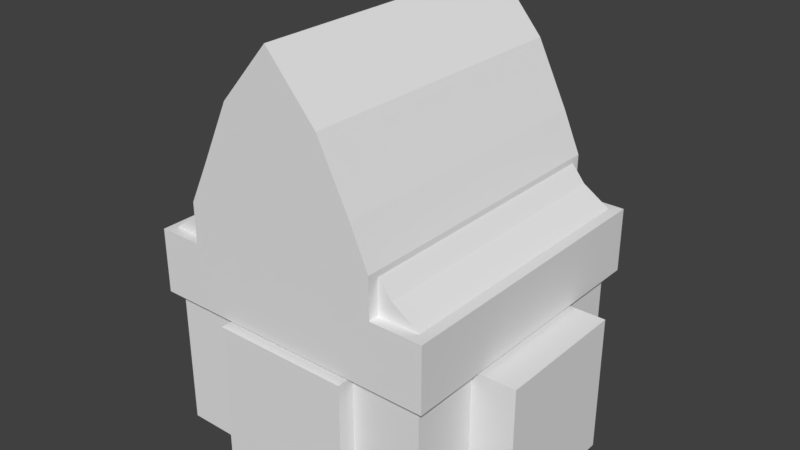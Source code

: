 # Source: building.blend  (saved by Blender 2.79.0; exported with 4.5.12 LTS)
import bpy
from mathutils import Matrix  # noqa: F401  (used for matrix-valued properties, if any)

bpy.ops.wm.read_factory_settings(use_empty=True)
scene = bpy.context.scene
scene.name = 'Scene'

# ---- collections
col_collection_1 = bpy.data.collections.new('Collection 1'); scene.collection.children.link(col_collection_1)

# ---- materials (node trees are filled in below, after node groups)
mat_material = bpy.data.materials.new('Material')
mat_material.alpha_threshold = 0.0
mat_material.use_transparent_shadow = False
mat_material.roughness = 0.5
mat_material.line_color = (0.0, 0.0, 0.0, 1.0)

# ---- material node trees

# ---- world
world_world = bpy.data.worlds.new('World'); scene.world = world_world
world_world.color = (0.05088, 0.05088, 0.05088)
world_world.use_sun_shadow = False
world_world.sun_shadow_jitter_overblur = 0.0
world_world.cycles.sampling_method = 'MANUAL'

# ---- meshes
me_cube_002 = bpy.data.meshes.new('Cube.002')
me_cube_002.from_pydata([(-1.0, -1.0, -1.0), (-0.8014, -1.0, 0.3924), (-1.0, 1.0, -1.0), (-0.8014, 1.0, 0.3924), (1.0, -1.0, -1.0), (0.8197, -1.0, 0.3924), (1.0, 1.0, -1.0), (0.8197, 1.0, 0.3924), (-1.0, 0.0, -1.0), (-1.0, -1.0, -0.3801), (-0.8014, 0.0, 0.3924), (-1.0, 1.0, -0.3801), (0.0, 1.0, -1.0), (0.0, 1.0, 1.55), (1.0, 1.0, -0.3801), (1.0, 0.0, -1.0), (0.8197, 0.0, 0.3924), (1.0, -1.0, -0.3801), (0.0, -1.0, -1.0), (0.0, -1.0, 1.55), (0.0, 0.0, 1.55), (0.0, 0.0, -1.0), (0.0, -1.0, 0.0), (1.0, 0.0, -0.3801), (0.0, 1.0, 0.0), (-1.0, 0.0, -0.3801), (-1.0, -0.5, -1.0), (-1.0, -1.0, 0.006176), (-0.8014, 0.5, 0.3924), (-1.0, 1.0, -0.7663), (-0.5, 1.0, -1.0), (0.5, 1.0, 1.0), (1.0, 1.0, -0.7663), (1.0, 0.5, -1.0), (0.8197, -0.5, 0.3924), (1.0, -1.0, -0.7663), (0.5, -1.0, -1.0), (-0.5, -1.0, 1.0), (-1.0, 0.5, -1.0), (-1.0, -1.0, -0.7663), (-0.8014, -0.5, 0.3924), (-1.0, 1.0, 0.006176), (0.5, 1.0, -1.0), (-0.5, 1.0, 1.0), (1.0, 1.0, 0.006176), (1.0, -0.5, -1.0), (0.8197, 0.5, 0.3924), (1.0, -1.0, 0.006176), (-0.5, -1.0, -1.0), (0.5, -1.0, 1.0), (0.0, -0.5, 1.55), (0.0, 0.5, 1.55), (0.5, 0.0, 1.0), (-0.5, 0.0, 1.0), (0.0, -0.5, -1.0), (0.0, 0.5, -1.0), (-0.5, 0.0, -1.0), (0.5, 0.0, -1.0), (-0.5, -1.0, 0.0), (0.5, -1.0, 0.0), (0.0, -1.0, -0.5), (0.0, -1.0, 0.5), (1.0, -0.5, -0.3801), (1.0, 0.5, -0.3801), (-1.448, 1.0, -0.7663), (1.0, 0.0, 0.006176), (0.5, 1.0, 0.0), (-0.5, 1.0, 0.0), (0.0, 1.0, -0.5), (0.0, 1.0, 0.5), (-1.0, 0.5, -0.3801), (-1.0, -0.5, -0.3801), (-1.0, 0.0, 0.006176), (-1.0, -0.5, 0.006176), (-0.5, 1.0, 0.5), (-0.5, 1.0, -0.5), (0.5, 1.0, -0.5), (1.0, 0.5, 0.006176), (-1.448, -1.0, -1.0), (-1.448, -0.5, -1.0), (0.5, -1.0, 0.5), (0.5, -1.0, -0.5), (-0.5, -1.0, -0.5), (0.5, 0.5, -1.0), (-0.5, 0.5, -1.0), (-0.5, -0.5, -1.0), (-0.5, 0.5, 1.0), (0.5, 0.5, 1.0), (0.5, -0.5, 1.0), (-0.5, -0.5, 1.0), (0.5, -0.5, -1.0), (-0.5, -1.0, 0.5), (1.0, -0.5, 0.006176), (0.5, 1.0, 0.5), (-1.0, 0.5, 0.006176), (1.524, 1.0, -0.7663), (1.524, 1.0, -1.0), (1.524, 0.5, -1.0), (1.524, -1.0, -0.7663), (1.524, -1.0, -1.0), (1.524, -0.5, -1.0), (1.524, 0.0, -1.0), (1.524, -0.5, -0.3801), (1.524, -1.0, -0.3801), (1.524, 0.5, -0.3801), (1.524, 0.0, -0.3801), (1.524, 0.0, -0.7663), (1.524, 1.0, -0.3801), (1.524, 0.5, -0.7663), (1.524, -0.5, -0.7663), (-1.448, 1.0, -1.0), (-1.448, 0.5, -1.0), (-1.448, 0.0, -1.0), (-1.448, -1.0, -0.7663), (-1.448, -1.0, -0.3801), (-1.448, 0.5, -0.3801), (-1.448, 1.0, -0.3801), (-1.448, -0.5, -0.3801), (-1.448, 0.0, -0.3801), (-1.448, 0.0, -0.7663), (-1.448, -0.5, -0.7663), (-1.448, 0.5, -0.7663)], [], [(94, 28, 3, 41), (93, 31, 7, 44), (92, 34, 5, 47), (91, 37, 1, 27), (90, 45, 4, 36), (89, 40, 1, 37), (88, 50, 19, 49), (87, 51, 20, 52), (86, 28, 10, 53), (85, 54, 18, 48), (84, 55, 21, 56), (83, 33, 15, 57), (82, 58, 9, 39), (81, 59, 22, 60), (80, 49, 19, 61), (6, 32, 95, 96), (17, 35, 98, 103), (77, 46, 16, 65), (76, 66, 14, 32), (75, 67, 24, 68), (74, 43, 13, 69), (70, 11, 116, 115), (0, 39, 113, 78), (73, 40, 10, 72), (71, 73, 72, 25), (9, 27, 73, 71), (27, 1, 40, 73), (29, 2, 110, 64), (39, 9, 114, 113), (2, 38, 111, 110), (38, 8, 112, 111), (9, 71, 117, 114), (71, 25, 118, 117), (67, 74, 69, 24), (11, 41, 74, 67), (41, 3, 43, 74), (30, 75, 68, 12), (2, 29, 75, 30), (29, 11, 67, 75), (42, 76, 32, 6), (12, 68, 76, 42), (68, 24, 66, 76), (63, 77, 65, 23), (14, 44, 77, 63), (44, 7, 46, 77), (4, 45, 100, 99), (23, 62, 102, 105), (35, 4, 99, 98), (62, 17, 103, 102), (45, 15, 101, 100), (15, 33, 97, 101), (59, 80, 61, 22), (17, 47, 80, 59), (47, 5, 49, 80), (36, 81, 60, 18), (4, 35, 81, 36), (35, 17, 59, 81), (48, 82, 39, 0), (18, 60, 82, 48), (60, 22, 58, 82), (55, 83, 57, 21), (12, 42, 83, 55), (42, 6, 33, 83), (38, 84, 56, 8), (2, 30, 84, 38), (30, 12, 55, 84), (26, 85, 48, 0), (8, 56, 85, 26), (56, 21, 54, 85), (51, 86, 53, 20), (13, 43, 86, 51), (43, 3, 28, 86), (46, 87, 52, 16), (7, 31, 87, 46), (31, 13, 51, 87), (34, 88, 49, 5), (16, 52, 88, 34), (52, 20, 50, 88), (50, 89, 37, 19), (20, 53, 89, 50), (53, 10, 40, 89), (54, 90, 36, 18), (21, 57, 90, 54), (57, 15, 45, 90), (58, 91, 27, 9), (22, 61, 91, 58), (61, 19, 37, 91), (62, 92, 47, 17), (23, 65, 92, 62), (65, 16, 34, 92), (66, 93, 44, 14), (24, 69, 93, 66), (69, 13, 31, 93), (70, 94, 41, 11), (25, 72, 94, 70), (72, 10, 28, 94), (109, 102, 103, 98), (108, 104, 105, 106), (97, 108, 106, 101), (96, 95, 108, 97), (95, 107, 104, 108), (100, 109, 98, 99), (101, 106, 109, 100), (106, 105, 102, 109), (63, 23, 105, 104), (32, 14, 107, 95), (14, 63, 104, 107), (33, 6, 96, 97), (121, 115, 116, 64), (120, 117, 118, 119), (79, 120, 119, 112), (78, 113, 120, 79), (113, 114, 117, 120), (111, 121, 64, 110), (112, 119, 121, 111), (119, 118, 115, 121), (11, 29, 64, 116), (26, 0, 78, 79), (25, 70, 115, 118), (8, 26, 79, 112)])
me_cube_002.use_remesh_preserve_volume = False
me_cube_002.use_remesh_preserve_attributes = False
me_cube_002.use_mirror_vertex_groups = False
me_cube_002.update()
me_cube = bpy.data.meshes.new('Cube')
me_cube.from_pydata([(1.0, 1.0, -1.0), (1.0, -1.0, -1.0), (-1.0, -1.0, -1.0), (-1.0, 1.0, -1.0), (0.8013, 1.0, 0.6275), (0.8013, -1.0, 0.6275), (-0.8013, -1.0, 0.6453), (-0.8013, 1.0, 0.6453), (1.0, -5.96e-08, -1.0), (1.788e-07, 1.0, -1.0), (1.0, 1.0, 0.0), (0.0, -1.0, -1.0), (1.0, -1.0, 0.0), (-1.0, 2.98e-07, -1.0), (-1.0, -1.0, 0.0), (-1.0, 1.0, 0.0), (0.8013, -5.364e-07, 0.6275), (2.384e-07, 1.0, 1.732), (-5.364e-07, -1.0, 1.732), (-0.8013, 1.788e-07, 0.6453), (2.384e-07, 1.0, 0.0), (-1.0, 2.384e-07, 0.0), (-2.98e-07, -1.0, 0.0), (1.0, -2.98e-07, 0.0), (-1.49e-07, -1.788e-07, 1.732), (5.96e-08, 1.192e-07, -1.0), (1.0, -0.5, -1.0), (-0.5, 1.0, -1.0), (1.0, 1.0, 0.5), (-0.5, -1.0, -1.0), (1.0, -1.0, 0.5), (-1.0, 0.5, -1.0), (-1.0, -1.0, 0.5), (-1.0, 1.0, 0.5), (0.8013, -0.5, 0.6275), (-0.5, 1.0, 1.0), (-0.5, -1.0, 1.0), (-0.8013, 0.5, 0.6453), (1.0, 0.5, -1.0), (0.5, 1.0, -1.0), (1.0, 1.0, -0.5), (0.5, -1.0, -1.0), (1.0, -1.0, -0.5), (-1.0, -0.5, -1.0), (-1.0, -1.0, -0.5), (-1.0, 1.0, -0.5), (0.8013, 0.5, 0.6275), (0.5, 1.0, 1.0), (0.5, -1.0, 1.0), (-0.8013, -0.5, 0.6453), (-0.5, 1.0, 0.0), (0.5, 1.0, 0.0), (2.384e-07, 1.0, 0.5), (2.086e-07, 1.0, -0.5), (-1.0, 0.5, 0.0), (-1.0, -0.5, 0.0), (-1.0, 2.086e-07, 0.5), (-0.5, -1.0, 0.0), (0.5, -1.0, 0.0), (1.319, 0.5, -1.0), (-4.172e-07, -1.0, 0.5), (1.0, -0.5, 0.0), (1.0, 0.5, 0.0), (-1.212, -0.5, -1.0), (1.0, -4.172e-07, 0.5), (-3.427e-07, -0.5, 1.732), (4.47e-08, 0.5, 1.732), (0.5, -3.576e-07, 1.0), (-0.5, 0.0, 1.0), (-0.5, 2.086e-07, -1.0), (0.5, 2.98e-08, -1.0), (1.192e-07, 0.5, -1.0), (2.98e-08, -0.5, -1.0), (0.5, -0.5, -1.0), (0.5, 0.5, -1.0), (-0.5, 0.5, -1.0), (-0.5, 0.5, 1.0), (0.5, 0.5, 1.0), (0.5, -0.5, 1.0), (1.0, 0.5, 0.5), (1.0, 0.5, -0.5), (1.0, -0.5, -0.5), (0.5, -1.0, 0.5), (0.5, -1.0, -0.5), (-0.5, -1.0, -0.5), (-1.0, -0.5, 0.5), (-1.0, -0.5, -0.5), (-1.0, 0.5, -0.5), (0.5, 1.0, -0.5), (0.5, 1.0, 0.5), (-0.5, 1.0, 0.5), (-0.5, 1.0, -0.5), (-1.0, 0.5, 0.5), (-0.5, -1.0, 0.5), (1.0, -0.5, 0.5), (-0.5, -0.5, 1.0), (-0.5, -0.5, -1.0), (0.5, -1.127, -1.0), (-1.699e-08, -1.127, -1.0), (0.5, -1.127, -2.98e-08), (-3.15e-07, -1.127, -2.98e-08), (-1.66e-07, -1.127, -0.5), (-0.5, -1.127, -1.0), (-0.5, -1.127, -2.98e-08), (0.5, -1.127, -0.5), (-0.5, -1.127, -0.5), (1.319, -7.243e-08, -1.0), (1.319, 0.5, 0.0), (1.319, -3.109e-07, 0.0), (1.319, -1.916e-07, -0.5), (1.319, -0.5, -1.0), (1.319, -0.5, 0.0), (1.319, 0.5, -0.5), (1.319, -0.5, -0.5), (-1.212, 3.549e-07, -1.0), (-1.212, -0.5, -2.98e-08), (-1.212, 2.953e-07, -2.98e-08), (-1.212, 3.251e-07, -0.5), (-1.212, 0.5, -1.0), (-1.212, 0.5, -2.98e-08), (-1.212, -0.5, -0.5), (-1.212, 0.5, -0.5)], [], [(96, 29, 2, 43), (95, 49, 6, 36), (94, 34, 5, 30), (93, 36, 6, 32), (92, 37, 7, 33), (91, 27, 3, 45), (90, 50, 15, 33), (89, 51, 20, 52), (88, 39, 9, 53), (87, 54, 15, 45), (21, 54, 119, 116), (85, 49, 19, 56), (84, 57, 14, 44), (84, 29, 102, 105), (82, 48, 18, 60), (81, 61, 12, 42), (61, 81, 113, 111), (79, 46, 16, 64), (78, 65, 18, 48), (77, 66, 24, 67), (76, 37, 19, 68), (75, 69, 13, 31), (74, 70, 25, 71), (73, 41, 11, 72), (70, 73, 72, 25), (8, 26, 73, 70), (26, 1, 41, 73), (39, 74, 71, 9), (0, 38, 74, 39), (38, 8, 70, 74), (27, 75, 31, 3), (9, 71, 75, 27), (71, 25, 69, 75), (66, 76, 68, 24), (17, 35, 76, 66), (35, 7, 37, 76), (46, 77, 67, 16), (4, 47, 77, 46), (47, 17, 66, 77), (34, 78, 48, 5), (16, 67, 78, 34), (67, 24, 65, 78), (62, 79, 64, 23), (10, 28, 79, 62), (28, 4, 46, 79), (8, 38, 59, 106), (0, 40, 80, 38), (40, 10, 62, 80), (26, 81, 42, 1), (38, 80, 112, 59), (23, 61, 111, 108), (58, 82, 60, 22), (12, 30, 82, 58), (30, 5, 48, 82), (22, 57, 103, 100), (1, 42, 83, 41), (42, 12, 58, 83), (29, 84, 44, 2), (29, 11, 98, 102), (83, 58, 99, 104), (55, 85, 56, 21), (14, 32, 85, 55), (32, 6, 49, 85), (54, 87, 121, 119), (2, 44, 86, 43), (44, 14, 55, 86), (31, 87, 45, 3), (55, 21, 116, 115), (43, 86, 120, 63), (51, 88, 53, 20), (10, 40, 88, 51), (40, 0, 39, 88), (47, 89, 52, 17), (4, 28, 89, 47), (28, 10, 51, 89), (35, 90, 33, 7), (17, 52, 90, 35), (52, 20, 50, 90), (50, 91, 45, 15), (20, 53, 91, 50), (53, 9, 27, 91), (54, 92, 33, 15), (21, 56, 92, 54), (56, 19, 37, 92), (57, 93, 32, 14), (22, 60, 93, 57), (60, 18, 36, 93), (61, 94, 30, 12), (23, 64, 94, 61), (64, 16, 34, 94), (65, 95, 36, 18), (24, 68, 95, 65), (68, 19, 49, 95), (69, 96, 43, 13), (25, 72, 96, 69), (72, 11, 29, 96), (104, 99, 100, 101), (97, 104, 101, 98), (98, 101, 105, 102), (101, 100, 103, 105), (41, 83, 104, 97), (11, 41, 97, 98), (57, 84, 105, 103), (58, 22, 100, 99), (112, 107, 108, 109), (59, 112, 109, 106), (106, 109, 113, 110), (109, 108, 111, 113), (80, 62, 107, 112), (62, 23, 108, 107), (26, 8, 106, 110), (81, 26, 110, 113), (120, 115, 116, 117), (63, 120, 117, 114), (114, 117, 121, 118), (117, 116, 119, 121), (86, 55, 115, 120), (13, 43, 63, 114), (87, 31, 118, 121), (31, 13, 114, 118)])
me_cube.materials.append(mat_material)
me_cube.use_remesh_preserve_volume = False
me_cube.use_remesh_preserve_attributes = False
me_cube.use_mirror_vertex_groups = False
me_cube.update()

# ---- objects
ob_cube_001 = bpy.data.objects.new('Cube.001', me_cube_002)
ob_cube = bpy.data.objects.new('Cube', me_cube)

# ---- transforms, parenting, visibility, modifiers, constraints
ob_cube_001.location = (-0.012, -0.005957, 1.778)
ob_cube_001.scale = (0.7155, 1.072, 0.7509)
ob_cube_001.lineart.crease_threshold = 0.0
ob_cube.location = (0.0, 0.0, 0.9946)
ob_cube.lock_rotations_4d = False
ob_cube.empty_display_type = 'ARROWS'
ob_cube.lineart.crease_threshold = 0.0

# ---- collection membership
col_collection_1.objects.link(ob_cube_001)
col_collection_1.objects.link(ob_cube)

# ---- scene / render settings (as saved in the file)
scene.frame_start = 1; scene.frame_end = 250; scene.frame_set(1)
scene.render.engine = 'BLENDER_EEVEE_NEXT'
scene.render.resolution_percentage = 50
scene.render.dither_intensity = 0.0
scene.cycles.use_denoising = False
scene.cycles.samples = 128
scene.cycles.sampling_pattern = 'TABULATED_SOBOL'
scene.cycles.use_adaptive_sampling = False
scene.cycles.use_light_tree = False
scene.cycles.blur_glossy = 0.0
scene.cycles.sample_clamp_indirect = 0.0
scene.view_settings.view_transform = 'Standard'
bpy.context.view_layer.update()

# ---- added for rendering (the .blend has no active camera and no usable light): camera, sun
cam_auto = bpy.data.cameras.new('AutoCamera')
cam_auto.lens = 50.0
cam_auto.sensor_width = 36.0
cam_auto.clip_end = 1000.0
ob_auto_camera = bpy.data.objects.new('AutoCamera', cam_auto)
scene.collection.objects.link(ob_auto_camera)
ob_auto_camera.location = (4.18097, -4.98319, 4.77005)
ob_auto_camera.rotation_euler = (1.09748, -7.21219e-08, 0.694738)
scene.camera = ob_auto_camera
light_auto_sun = bpy.data.lights.new('AutoSun', 'SUN')
light_auto_sun.energy = 3.0
light_auto_sun.angle = 0.0523599
ob_auto_sun = bpy.data.objects.new('AutoSun', light_auto_sun)
scene.collection.objects.link(ob_auto_sun)
ob_auto_sun.rotation_euler = (0.872665, 0.174533, 0.523599)
bpy.context.view_layer.update()
